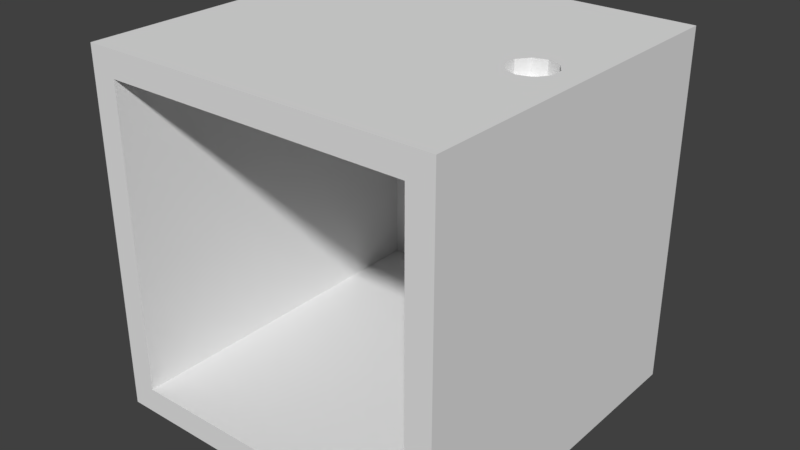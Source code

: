 # Source: hidden-box.blend  (saved by Blender 2.79.0; exported with 4.5.12 LTS)
import bpy
from mathutils import Matrix  # noqa: F401  (used for matrix-valued properties, if any)

bpy.ops.wm.read_factory_settings(use_empty=True)
scene = bpy.context.scene
scene.name = 'Scene'

# ---- collections
col_collection_2 = bpy.data.collections.new('Collection 2'); scene.collection.children.link(col_collection_2)

# ---- world
world_world = bpy.data.worlds.new('World'); scene.world = world_world
world_world.color = (0.05088, 0.05088, 0.05088)
world_world.use_sun_shadow = False
world_world.sun_shadow_jitter_overblur = 0.0
world_world.cycles.sampling_method = 'MANUAL'

# ---- meshes
me_cube = bpy.data.meshes.new('Cube')
me_cube.from_pydata([(0.737, 0.1273, 1.0), (0.663, 0.1033, 1.0), (0.6172, 0.04032, 1.0), (0.6172, -0.03749, 1.0), (0.663, -0.1004, 1.0), (0.737, -0.1245, 1.0), (0.811, -0.1004, 1.0), (0.8567, -0.03749, 1.0), (0.8567, 0.04032, 1.0), (0.811, 0.1033, 1.0), (0.737, 0.1273, 0.9165), (0.663, 0.1033, 0.9165), (0.6172, 0.04032, 0.9165), (0.6172, -0.03749, 0.9165), (0.663, -0.1004, 0.9165), (0.737, -0.1245, 0.9165), (0.811, -0.1004, 0.9165), (0.8567, -0.03749, 0.9165), (0.8567, 0.04032, 0.9165), (0.811, 0.1033, 0.9165), (-0.8559, -1.0, -0.8559), (-0.8559, -1.0, 0.8559), (-0.8559, 1.0, -0.8559), (-0.8559, 1.0, 0.8559), (0.8559, -1.0, -0.8559), (0.8559, -1.0, 0.8559), (0.8559, 1.0, -0.8559), (0.8559, 1.0, 0.8559), (-1.0, -1.0, -1.0), (-1.0, -1.0, 1.0), (-1.0, 1.0, 1.0), (-1.0, 1.0, -1.0), (1.0, 1.0, -1.0), (1.0, 1.0, 1.0), (1.0, -1.0, 1.0), (1.0, -1.0, -1.0), (0.737, -0.1245, 1.0), (0.811, -0.1004, 1.0), (0.663, -0.1004, 1.0), (0.8567, -0.03749, 1.0), (0.6172, -0.03749, 1.0), (0.8567, 0.04032, 1.0), (0.6172, 0.04032, 1.0), (0.663, 0.1033, 1.0), (0.811, 0.1033, 1.0), (0.737, 0.1273, 1.0)], [], [(7, 39, 37, 6), (10, 19, 18, 17, 16, 15, 14, 13, 12, 11), (6, 16, 17, 7), (3, 13, 14, 4), (0, 10, 11, 1), (7, 17, 18, 8), (4, 14, 15, 5), (1, 11, 12, 2), (8, 18, 19, 9), (5, 15, 16, 6), (2, 12, 13, 3), (9, 19, 10, 0), (4, 38, 40, 3), (1, 43, 45, 0), (8, 41, 39, 7), (5, 36, 38, 4), (2, 42, 43, 1), (9, 44, 41, 8), (6, 37, 36, 5), (3, 40, 42, 2), (0, 45, 44, 9), (28, 29, 30, 31), (22, 23, 27, 26), (32, 33, 34, 35), (31, 32, 35, 28), (33, 41, 39, 37, 36, 38, 40, 29, 34), (20, 21, 29, 28), (23, 22, 31, 30), (22, 26, 32, 31), (27, 23, 30, 33), (26, 27, 33, 32), (25, 24, 35, 34), (24, 20, 28, 35), (21, 25, 34, 29), (21, 20, 22, 23), (24, 25, 27, 26), (24, 26, 22, 20), (21, 23, 27, 25), (29, 40, 42, 43, 45, 44, 41, 33, 30)])
me_cube.use_remesh_preserve_volume = False
me_cube.use_remesh_preserve_attributes = False
me_cube.use_mirror_vertex_groups = False
me_cube.update()

# ---- objects
ob_cube = bpy.data.objects.new('Cube', me_cube)

# ---- transforms, parenting, visibility, modifiers, constraints
ob_cube.location = (0.0, 0.0, 0.0)
ob_cube.scale = (0.1748, 0.1748, 0.1748)
ob_cube.lineart.crease_threshold = 0.0

# ---- collection membership
col_collection_2.objects.link(ob_cube)

# ---- scene / render settings (as saved in the file)
scene.frame_start = 1; scene.frame_end = 250; scene.frame_set(1)
scene.render.engine = 'CYCLES'
scene.render.resolution_percentage = 50
scene.render.dither_intensity = 0.0
scene.cycles.use_denoising = False
scene.cycles.samples = 128
scene.cycles.sampling_pattern = 'TABULATED_SOBOL'
scene.cycles.use_adaptive_sampling = False
scene.cycles.use_light_tree = False
scene.cycles.blur_glossy = 0.0
scene.cycles.sample_clamp_indirect = 0.0
scene.view_settings.view_transform = 'Standard'
bpy.context.view_layer.update()

# ---- added for rendering (the .blend has no active camera and no usable light): camera, sun
cam_auto = bpy.data.cameras.new('AutoCamera')
cam_auto.lens = 50.0
cam_auto.sensor_width = 36.0
cam_auto.clip_end = 1000.0
ob_auto_camera = bpy.data.objects.new('AutoCamera', cam_auto)
scene.collection.objects.link(ob_auto_camera)
ob_auto_camera.location = (0.560279, -0.672335, 0.448223)
ob_auto_camera.rotation_euler = (1.09748, -7.21219e-08, 0.694738)
scene.camera = ob_auto_camera
light_auto_sun = bpy.data.lights.new('AutoSun', 'SUN')
light_auto_sun.energy = 3.0
light_auto_sun.angle = 0.0523599
ob_auto_sun = bpy.data.objects.new('AutoSun', light_auto_sun)
scene.collection.objects.link(ob_auto_sun)
ob_auto_sun.rotation_euler = (0.872665, 0.174533, 0.523599)
bpy.context.view_layer.update()
